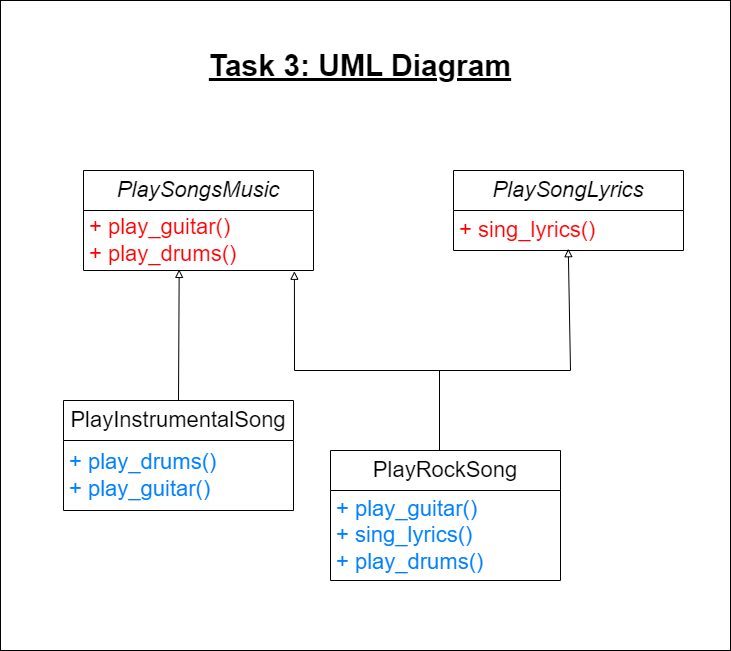

The diagram above was exported from draw.io. Its source (the exported page's mxGraphModel, read from the mxfile embedded in the PNG):
<mxGraphModel dx="931" dy="846" grid="1" gridSize="10" guides="1" tooltips="1" connect="1" arrows="1" fold="1" page="1" pageScale="1" pageWidth="827" pageHeight="1169" background="#ffffff" math="0" shadow="0">
  <root>
    <mxCell id="0" />
    <mxCell id="1" parent="0" />
    <mxCell id="g7pIUP6ZC5amWO4rGZH2-35" value="" style="whiteSpace=wrap;html=1;" vertex="1" parent="1">
      <mxGeometry x="40" y="30" width="730" height="650" as="geometry" />
    </mxCell>
    <mxCell id="Ms7xTwHgc7A79XRKR0Lc-1" value="&lt;span style=&quot;font-size: 22px;&quot;&gt;&lt;i style=&quot;font-size: 22px;&quot;&gt;PlaySongLyrics&lt;/i&gt;&lt;/span&gt;" style="swimlane;fontStyle=0;align=center;verticalAlign=top;childLayout=stackLayout;horizontal=1;startSize=40;horizontalStack=0;resizeParent=1;resizeParentMax=0;resizeLast=0;collapsible=0;marginBottom=0;html=1;whiteSpace=wrap;fontSize=22;" parent="1" vertex="1">
      <mxGeometry x="493" y="200" width="230" height="80" as="geometry" />
    </mxCell>
    <mxCell id="Ms7xTwHgc7A79XRKR0Lc-8" value="+ sing_lyrics()" style="text;html=1;strokeColor=none;fillColor=none;align=left;verticalAlign=middle;spacingLeft=4;spacingRight=4;overflow=hidden;rotatable=0;points=[[0,0.5],[1,0.5]];portConstraint=eastwest;whiteSpace=wrap;fontSize=22;fontColor=#FF0000;" parent="Ms7xTwHgc7A79XRKR0Lc-1" vertex="1">
      <mxGeometry y="40" width="230" height="40" as="geometry" />
    </mxCell>
    <mxCell id="g7pIUP6ZC5amWO4rGZH2-1" value="&lt;span style=&quot;font-size: 22px;&quot;&gt;&lt;i style=&quot;font-size: 22px;&quot;&gt;PlaySongsMusic&lt;/i&gt;&lt;/span&gt;" style="swimlane;fontStyle=0;align=center;verticalAlign=top;childLayout=stackLayout;horizontal=1;startSize=40;horizontalStack=0;resizeParent=1;resizeParentMax=0;resizeLast=0;collapsible=0;marginBottom=0;html=1;whiteSpace=wrap;fontSize=22;" vertex="1" parent="1">
      <mxGeometry x="123" y="200" width="230" height="100" as="geometry" />
    </mxCell>
    <mxCell id="g7pIUP6ZC5amWO4rGZH2-8" value="+ play_guitar()&lt;br style=&quot;font-size: 22px;&quot;&gt;+ play_drums()" style="text;html=1;strokeColor=none;fillColor=none;align=left;verticalAlign=middle;spacingLeft=4;spacingRight=4;overflow=hidden;rotatable=0;points=[[0,0.5],[1,0.5]];portConstraint=eastwest;whiteSpace=wrap;fontSize=22;fontColor=#FF0000;" vertex="1" parent="g7pIUP6ZC5amWO4rGZH2-1">
      <mxGeometry y="40" width="230" height="60" as="geometry" />
    </mxCell>
    <mxCell id="g7pIUP6ZC5amWO4rGZH2-12" value="PlayInstrumentalSong" style="swimlane;fontStyle=0;align=center;verticalAlign=top;childLayout=stackLayout;horizontal=1;startSize=40;horizontalStack=0;resizeParent=1;resizeParentMax=0;resizeLast=0;collapsible=0;marginBottom=0;html=1;whiteSpace=wrap;fontSize=22;" vertex="1" parent="1">
      <mxGeometry x="103" y="430" width="230" height="110" as="geometry" />
    </mxCell>
    <mxCell id="g7pIUP6ZC5amWO4rGZH2-13" value="+ play_drums()&lt;br style=&quot;font-size: 22px;&quot;&gt;+ play_guitar()" style="text;html=1;strokeColor=none;fillColor=none;align=left;verticalAlign=middle;spacingLeft=4;spacingRight=4;overflow=hidden;rotatable=0;points=[[0,0.5],[1,0.5]];portConstraint=eastwest;whiteSpace=wrap;fontSize=22;fontColor=#007FFF;" vertex="1" parent="g7pIUP6ZC5amWO4rGZH2-12">
      <mxGeometry y="40" width="230" height="70" as="geometry" />
    </mxCell>
    <mxCell id="g7pIUP6ZC5amWO4rGZH2-15" value="" style="endArrow=block;html=1;rounded=0;fontSize=22;endFill=0;entryX=0.416;entryY=0.982;entryDx=0;entryDy=0;entryPerimeter=0;exitX=0.5;exitY=0;exitDx=0;exitDy=0;" edge="1" parent="1" source="g7pIUP6ZC5amWO4rGZH2-12" target="g7pIUP6ZC5amWO4rGZH2-8">
      <mxGeometry width="50" height="50" relative="1" as="geometry">
        <mxPoint x="272" y="390" as="sourcePoint" />
        <mxPoint x="272" y="352" as="targetPoint" />
      </mxGeometry>
    </mxCell>
    <mxCell id="g7pIUP6ZC5amWO4rGZH2-16" value="PlayRockSong" style="swimlane;fontStyle=0;align=center;verticalAlign=top;childLayout=stackLayout;horizontal=1;startSize=40;horizontalStack=0;resizeParent=1;resizeParentMax=0;resizeLast=0;collapsible=0;marginBottom=0;html=1;whiteSpace=wrap;fontSize=22;" vertex="1" parent="1">
      <mxGeometry x="370" y="480" width="230" height="130" as="geometry" />
    </mxCell>
    <mxCell id="g7pIUP6ZC5amWO4rGZH2-17" value="+ play_guitar()&lt;br style=&quot;font-size: 22px;&quot;&gt;+ sing_lyrics()&lt;br style=&quot;font-size: 22px;&quot;&gt;+ play_drums()" style="text;html=1;strokeColor=none;fillColor=none;align=left;verticalAlign=middle;spacingLeft=4;spacingRight=4;overflow=hidden;rotatable=0;points=[[0,0.5],[1,0.5]];portConstraint=eastwest;whiteSpace=wrap;fontSize=22;fontColor=#007FFF;" vertex="1" parent="g7pIUP6ZC5amWO4rGZH2-16">
      <mxGeometry y="40" width="230" height="90" as="geometry" />
    </mxCell>
    <mxCell id="g7pIUP6ZC5amWO4rGZH2-19" value="" style="endArrow=block;html=1;rounded=0;fontSize=22;endFill=0;entryX=0.917;entryY=1.013;entryDx=0;entryDy=0;entryPerimeter=0;" edge="1" parent="1" target="g7pIUP6ZC5amWO4rGZH2-8">
      <mxGeometry width="50" height="50" relative="1" as="geometry">
        <mxPoint x="334" y="400" as="sourcePoint" />
        <mxPoint x="363" y="462" as="targetPoint" />
      </mxGeometry>
    </mxCell>
    <mxCell id="g7pIUP6ZC5amWO4rGZH2-20" value="" style="endArrow=block;html=1;rounded=0;fontSize=22;endFill=0;entryX=0.499;entryY=0.955;entryDx=0;entryDy=0;entryPerimeter=0;" edge="1" parent="1" target="Ms7xTwHgc7A79XRKR0Lc-8">
      <mxGeometry width="50" height="50" relative="1" as="geometry">
        <mxPoint x="610" y="400" as="sourcePoint" />
        <mxPoint x="402" y="240" as="targetPoint" />
      </mxGeometry>
    </mxCell>
    <mxCell id="g7pIUP6ZC5amWO4rGZH2-24" value="" style="endArrow=none;html=1;rounded=0;fontSize=22;" edge="1" parent="1">
      <mxGeometry width="50" height="50" relative="1" as="geometry">
        <mxPoint x="334" y="400" as="sourcePoint" />
        <mxPoint x="610" y="400" as="targetPoint" />
      </mxGeometry>
    </mxCell>
    <mxCell id="g7pIUP6ZC5amWO4rGZH2-25" value="" style="endArrow=none;html=1;rounded=0;exitX=0.5;exitY=0;exitDx=0;exitDy=0;fontSize=22;" edge="1" parent="1">
      <mxGeometry width="50" height="50" relative="1" as="geometry">
        <mxPoint x="479" y="480" as="sourcePoint" />
        <mxPoint x="479" y="400" as="targetPoint" />
      </mxGeometry>
    </mxCell>
    <mxCell id="g7pIUP6ZC5amWO4rGZH2-32" value="Task 3: UML Diagram" style="text;strokeColor=none;align=center;fillColor=none;html=1;verticalAlign=middle;whiteSpace=wrap;rounded=0;fontSize=30;fontStyle=5" vertex="1" parent="1">
      <mxGeometry x="230" y="80" width="340" height="30" as="geometry" />
    </mxCell>
  </root>
</mxGraphModel>